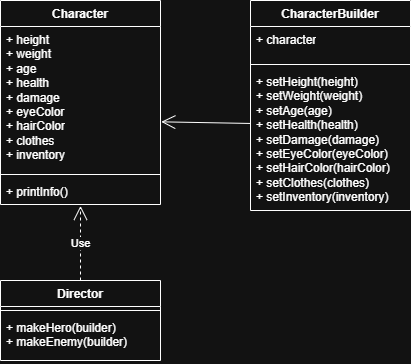

The diagram above was exported from draw.io. Its source (the exported page's mxGraphModel, read from the mxfile embedded in the PNG):
<mxGraphModel dx="1042" dy="562" grid="1" gridSize="10" guides="1" tooltips="1" connect="1" arrows="1" fold="1" page="1" pageScale="1" pageWidth="827" pageHeight="1169" math="0" shadow="0">
  <root>
    <mxCell id="0" />
    <mxCell id="1" parent="0" />
    <mxCell id="BysQkJYvbLKYOtuwcbXi-1" parent="1" style="swimlane;fontStyle=1;align=center;verticalAlign=top;childLayout=stackLayout;horizontal=1;startSize=26;horizontalStack=0;resizeParent=1;resizeParentMax=0;resizeLast=0;collapsible=1;marginBottom=0;whiteSpace=wrap;html=1;" value="Character" vertex="1">
      <mxGeometry height="204" width="160" x="70" y="30" as="geometry" />
    </mxCell>
    <mxCell id="BysQkJYvbLKYOtuwcbXi-2" parent="BysQkJYvbLKYOtuwcbXi-1" style="text;strokeColor=none;fillColor=none;align=left;verticalAlign=top;spacingLeft=4;spacingRight=4;overflow=hidden;rotatable=0;points=[[0,0.5],[1,0.5]];portConstraint=eastwest;whiteSpace=wrap;html=1;" value="&lt;span style=&quot;background-color: transparent; color: light-dark(rgb(0, 0, 0), rgb(255, 255, 255));&quot;&gt;+ height&lt;/span&gt;&lt;br&gt;&lt;span style=&quot;background-color: transparent; color: light-dark(rgb(0, 0, 0), rgb(255, 255, 255));&quot;&gt;+ weight&lt;/span&gt;&lt;br&gt;&lt;span style=&quot;background-color: transparent; color: light-dark(rgb(0, 0, 0), rgb(255, 255, 255));&quot;&gt;+ age&lt;/span&gt;&lt;br&gt;&lt;span style=&quot;background-color: transparent; color: light-dark(rgb(0, 0, 0), rgb(255, 255, 255));&quot;&gt;+ health&lt;/span&gt;&lt;br&gt;&lt;span style=&quot;background-color: transparent; color: light-dark(rgb(0, 0, 0), rgb(255, 255, 255));&quot;&gt;+ damage&lt;/span&gt;&lt;br&gt;&lt;span style=&quot;background-color: transparent; color: light-dark(rgb(0, 0, 0), rgb(255, 255, 255));&quot;&gt;+ eyeColor&lt;/span&gt;&lt;br&gt;&lt;span style=&quot;background-color: transparent; color: light-dark(rgb(0, 0, 0), rgb(255, 255, 255));&quot;&gt;+ hairColor&lt;/span&gt;&lt;br&gt;&lt;span style=&quot;background-color: transparent; color: light-dark(rgb(0, 0, 0), rgb(255, 255, 255));&quot;&gt;+ clothes&lt;/span&gt;&lt;br&gt;&lt;span style=&quot;background-color: transparent; color: light-dark(rgb(0, 0, 0), rgb(255, 255, 255));&quot;&gt;+ inventory&lt;/span&gt;" vertex="1">
      <mxGeometry height="144" width="160" y="26" as="geometry" />
    </mxCell>
    <mxCell id="BysQkJYvbLKYOtuwcbXi-3" parent="BysQkJYvbLKYOtuwcbXi-1" style="line;strokeWidth=1;fillColor=none;align=left;verticalAlign=middle;spacingTop=-1;spacingLeft=3;spacingRight=3;rotatable=0;labelPosition=right;points=[];portConstraint=eastwest;strokeColor=inherit;" value="" vertex="1">
      <mxGeometry height="8" width="160" y="170" as="geometry" />
    </mxCell>
    <mxCell id="BysQkJYvbLKYOtuwcbXi-4" parent="BysQkJYvbLKYOtuwcbXi-1" style="text;strokeColor=none;fillColor=none;align=left;verticalAlign=top;spacingLeft=4;spacingRight=4;overflow=hidden;rotatable=0;points=[[0,0.5],[1,0.5]];portConstraint=eastwest;whiteSpace=wrap;html=1;" value="&lt;div&gt;+ printInfo()&lt;font face=&quot;monospace&quot;&gt;&lt;/font&gt;&lt;/div&gt;" vertex="1">
      <mxGeometry height="26" width="160" y="178" as="geometry" />
    </mxCell>
    <mxCell id="BysQkJYvbLKYOtuwcbXi-5" parent="1" style="swimlane;fontStyle=1;align=center;verticalAlign=top;childLayout=stackLayout;horizontal=1;startSize=26;horizontalStack=0;resizeParent=1;resizeParentMax=0;resizeLast=0;collapsible=1;marginBottom=0;whiteSpace=wrap;html=1;" value="CharacterBuilder" vertex="1">
      <mxGeometry height="210" width="160" x="320" y="30" as="geometry" />
    </mxCell>
    <mxCell id="BysQkJYvbLKYOtuwcbXi-6" parent="BysQkJYvbLKYOtuwcbXi-5" style="text;strokeColor=none;fillColor=none;align=left;verticalAlign=top;spacingLeft=4;spacingRight=4;overflow=hidden;rotatable=0;points=[[0,0.5],[1,0.5]];portConstraint=eastwest;whiteSpace=wrap;html=1;" value="+ character" vertex="1">
      <mxGeometry height="34" width="160" y="26" as="geometry" />
    </mxCell>
    <mxCell id="BysQkJYvbLKYOtuwcbXi-7" parent="BysQkJYvbLKYOtuwcbXi-5" style="line;strokeWidth=1;fillColor=none;align=left;verticalAlign=middle;spacingTop=-1;spacingLeft=3;spacingRight=3;rotatable=0;labelPosition=right;points=[];portConstraint=eastwest;strokeColor=inherit;" value="" vertex="1">
      <mxGeometry height="8" width="160" y="60" as="geometry" />
    </mxCell>
    <mxCell id="BysQkJYvbLKYOtuwcbXi-8" parent="BysQkJYvbLKYOtuwcbXi-5" style="text;strokeColor=none;fillColor=none;align=left;verticalAlign=top;spacingLeft=4;spacingRight=4;overflow=hidden;rotatable=0;points=[[0,0.5],[1,0.5]];portConstraint=eastwest;whiteSpace=wrap;html=1;" value="&lt;span style=&quot;background-color: transparent; color: light-dark(rgb(0, 0, 0), rgb(255, 255, 255));&quot;&gt;+ setHeight(height)&lt;/span&gt;&lt;br&gt;&lt;span style=&quot;background-color: transparent; color: light-dark(rgb(0, 0, 0), rgb(255, 255, 255));&quot;&gt;+ setWeight(weight)&lt;/span&gt;&lt;br&gt;&lt;span style=&quot;background-color: transparent; color: light-dark(rgb(0, 0, 0), rgb(255, 255, 255));&quot;&gt;+ setAge(age)&lt;/span&gt;&lt;br&gt;&lt;span style=&quot;background-color: transparent; color: light-dark(rgb(0, 0, 0), rgb(255, 255, 255));&quot;&gt;+ setHealth(health)&lt;/span&gt;&lt;br&gt;&lt;span style=&quot;background-color: transparent; color: light-dark(rgb(0, 0, 0), rgb(255, 255, 255));&quot;&gt;+ setDamage(damage)&lt;/span&gt;&lt;br&gt;&lt;span style=&quot;background-color: transparent; color: light-dark(rgb(0, 0, 0), rgb(255, 255, 255));&quot;&gt;+ setEyeColor(eyeColor)&lt;/span&gt;&lt;br&gt;&lt;span style=&quot;background-color: transparent; color: light-dark(rgb(0, 0, 0), rgb(255, 255, 255));&quot;&gt;+ setHairColor(hairColor)&lt;/span&gt;&lt;br&gt;&lt;span style=&quot;background-color: transparent; color: light-dark(rgb(0, 0, 0), rgb(255, 255, 255));&quot;&gt;+ setClothes(clothes)&lt;/span&gt;&lt;br&gt;&lt;span style=&quot;background-color: transparent; color: light-dark(rgb(0, 0, 0), rgb(255, 255, 255));&quot;&gt;+ setInventory(inventory)&lt;/span&gt;" vertex="1">
      <mxGeometry height="142" width="160" y="68" as="geometry" />
    </mxCell>
    <mxCell id="BysQkJYvbLKYOtuwcbXi-9" parent="1" style="swimlane;fontStyle=1;align=center;verticalAlign=top;childLayout=stackLayout;horizontal=1;startSize=26;horizontalStack=0;resizeParent=1;resizeParentMax=0;resizeLast=0;collapsible=1;marginBottom=0;whiteSpace=wrap;html=1;" value="Director" vertex="1">
      <mxGeometry height="80" width="160" x="70" y="310" as="geometry" />
    </mxCell>
    <mxCell id="BysQkJYvbLKYOtuwcbXi-11" parent="BysQkJYvbLKYOtuwcbXi-9" style="line;strokeWidth=1;fillColor=none;align=left;verticalAlign=middle;spacingTop=-1;spacingLeft=3;spacingRight=3;rotatable=0;labelPosition=right;points=[];portConstraint=eastwest;strokeColor=inherit;" value="" vertex="1">
      <mxGeometry height="8" width="160" y="26" as="geometry" />
    </mxCell>
    <mxCell id="BysQkJYvbLKYOtuwcbXi-12" parent="BysQkJYvbLKYOtuwcbXi-9" style="text;strokeColor=none;fillColor=none;align=left;verticalAlign=top;spacingLeft=4;spacingRight=4;overflow=hidden;rotatable=0;points=[[0,0.5],[1,0.5]];portConstraint=eastwest;whiteSpace=wrap;html=1;" value="&lt;span style=&quot;background-color: transparent; color: light-dark(rgb(0, 0, 0), rgb(255, 255, 255));&quot;&gt;+ makeHero(builder)&lt;/span&gt;&lt;br&gt;&lt;span style=&quot;background-color: transparent; color: light-dark(rgb(0, 0, 0), rgb(255, 255, 255));&quot;&gt;+ makeEnemy(builder)&lt;/span&gt;" vertex="1">
      <mxGeometry height="46" width="160" y="34" as="geometry" />
    </mxCell>
    <mxCell id="BysQkJYvbLKYOtuwcbXi-14" edge="1" parent="1" source="BysQkJYvbLKYOtuwcbXi-8" style="endArrow=open;endFill=1;endSize=12;html=1;rounded=0;entryX=1.005;entryY=0.662;entryDx=0;entryDy=0;entryPerimeter=0;exitX=-0.002;exitY=0.387;exitDx=0;exitDy=0;exitPerimeter=0;" target="BysQkJYvbLKYOtuwcbXi-2" value="">
      <mxGeometry relative="1" width="160" as="geometry">
        <mxPoint x="310" y="151" as="sourcePoint" />
        <mxPoint x="490" y="190" as="targetPoint" />
      </mxGeometry>
    </mxCell>
    <mxCell id="BysQkJYvbLKYOtuwcbXi-15" edge="1" parent="1" source="BysQkJYvbLKYOtuwcbXi-9" style="endArrow=open;endSize=12;dashed=1;html=1;rounded=0;exitX=0.5;exitY=0;exitDx=0;exitDy=0;entryX=0.5;entryY=1.054;entryDx=0;entryDy=0;entryPerimeter=0;" target="BysQkJYvbLKYOtuwcbXi-4" value="Use">
      <mxGeometry relative="1" width="160" as="geometry">
        <mxPoint x="330" y="290" as="sourcePoint" />
        <mxPoint x="490" y="290" as="targetPoint" />
      </mxGeometry>
    </mxCell>
  </root>
</mxGraphModel>